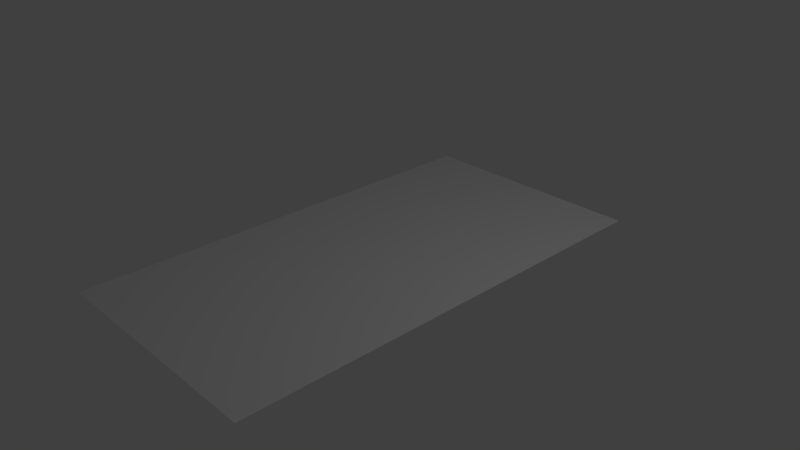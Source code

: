# Source: Floor.blend  (saved by Blender 2.79.0; exported with 4.5.12 LTS)
import bpy
from mathutils import Matrix  # noqa: F401  (used for matrix-valued properties, if any)

bpy.ops.wm.read_factory_settings(use_empty=True)
scene = bpy.context.scene
scene.name = 'Scene'

# ---- collections
col_collection_1 = bpy.data.collections.new('Collection 1'); scene.collection.children.link(col_collection_1)

# ---- materials (node trees are filled in below, after node groups)
mat_material_001 = bpy.data.materials.new('Material.001')
mat_material_001.alpha_threshold = 0.0
mat_material_001.use_transparent_shadow = False
mat_material_001.roughness = 0.5
mat_material_001.specular_intensity = 0.0

# ---- material node trees

# ---- world
world_world = bpy.data.worlds.new('World'); scene.world = world_world
world_world.color = (0.05088, 0.05088, 0.05088)
world_world.use_sun_shadow = False
world_world.sun_shadow_jitter_overblur = 0.0
world_world.cycles.sampling_method = 'MANUAL'

# ---- cameras
cam_camera = bpy.data.cameras.new('Camera')
cam_camera.clip_end = 100.0
cam_camera.lens = 35.0
cam_camera.sensor_width = 32.0
cam_camera.sensor_height = 18.0
cam_camera.ortho_scale = 7.314
cam_camera.dof.focus_distance = 0.0
cam_camera.dof.aperture_fstop = 128.0

# ---- lights
light_lamp = bpy.data.lights.new('Lamp', 'POINT')
light_lamp.transmission_factor = 0.0
light_lamp.cutoff_distance = 30.0
light_lamp.energy = 100.0
light_lamp.shadow_buffer_clip_start = 1.001
light_lamp.shadow_soft_size = 0.1
light_lamp.shadow_maximum_resolution = 0.006
light_lamp.use_absolute_resolution = True

# ---- meshes
me_plane = bpy.data.meshes.new('Plane')
me_plane.from_pydata([(-1.65, -3.15, 0.0), (1.65, -3.15, 0.0), (-1.65, 3.15, 0.0), (1.65, 3.15, 0.0)], [], [(0, 1, 3, 2)])
_uv = me_plane.uv_layers.new(name='UVMap')
_uv.uv.foreach_set('vector', [1.0, 1.0, -7.869e-07, 1.0, -8.465e-07, 3.661e-06, 1.0, 3.661e-06])
me_plane.materials.append(mat_material_001)
me_plane.use_remesh_preserve_volume = False
me_plane.use_remesh_preserve_attributes = False
me_plane.use_mirror_vertex_groups = False
me_plane.update()

# ---- objects
ob_plane = bpy.data.objects.new('Plane', me_plane)
ob_lamp = bpy.data.objects.new('Lamp', light_lamp)
ob_camera = bpy.data.objects.new('Camera', cam_camera)

# ---- transforms, parenting, visibility, modifiers, constraints
ob_plane.location = (0.0, 0.0, 0.0)
ob_plane.lineart.crease_threshold = 0.0
ob_lamp.location = (4.076, 1.005, 5.904)
ob_lamp.rotation_euler = (0.6503, 0.05522, 1.866)
ob_lamp.lock_rotations_4d = False
ob_lamp.empty_display_type = 'ARROWS'
ob_lamp.color = (0.0, 0.0, 0.0, 0.0)
ob_lamp.lineart.crease_threshold = 0.0
ob_camera.location = (7.481, -6.508, 5.344)
ob_camera.rotation_euler = (1.109, 0.0, 0.8149)
ob_camera.lock_rotations_4d = False
ob_camera.empty_display_type = 'ARROWS'
ob_camera.color = (0.0, 0.0, 0.0, 0.0)
ob_camera.display_type = 'WIRE'
ob_camera.lineart.crease_threshold = 0.0

# ---- collection membership
col_collection_1.objects.link(ob_plane)
col_collection_1.objects.link(ob_lamp)
col_collection_1.objects.link(ob_camera)

# ---- scene / render settings (as saved in the file)
scene.camera = ob_camera
scene.frame_start = 1; scene.frame_end = 250; scene.frame_set(1)
scene.render.engine = 'BLENDER_EEVEE_NEXT'
scene.render.resolution_percentage = 50
scene.render.dither_intensity = 0.0
scene.cycles.use_denoising = False
scene.cycles.samples = 128
scene.cycles.sampling_pattern = 'TABULATED_SOBOL'
scene.cycles.use_adaptive_sampling = False
scene.cycles.use_light_tree = False
scene.cycles.blur_glossy = 0.0
scene.cycles.sample_clamp_indirect = 0.0
scene.view_settings.view_transform = 'Standard'
bpy.context.view_layer.update()
